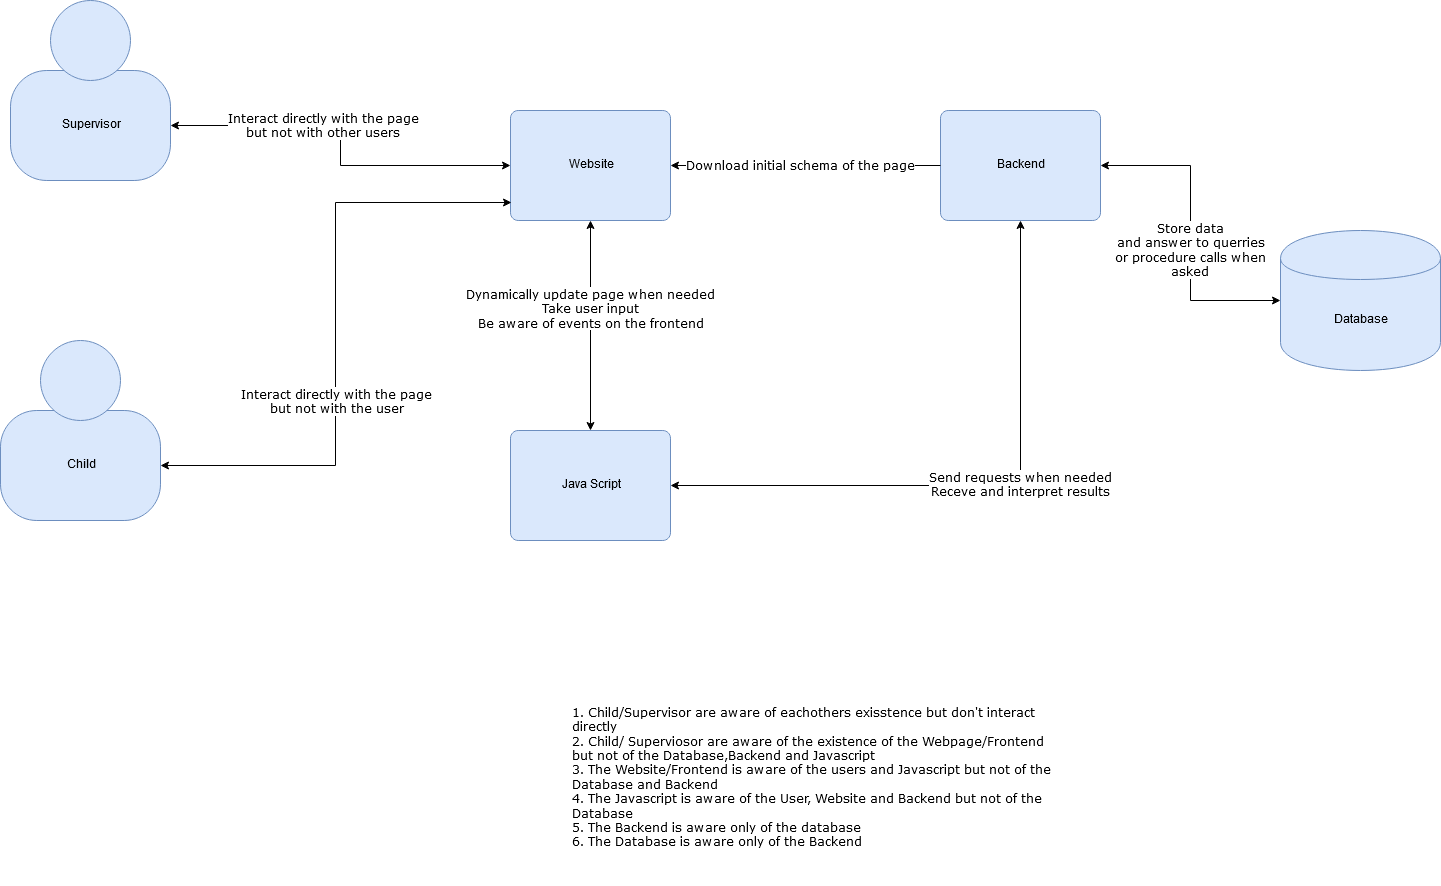

The diagram above was exported from draw.io. Its source (the exported page's mxGraphModel, read from the mxfile embedded in the PNG):
<mxGraphModel dx="1394" dy="793" grid="1" gridSize="10" guides="1" tooltips="1" connect="1" arrows="1" fold="1" page="1" pageScale="1" pageWidth="3300" pageHeight="2339" math="0" shadow="0">
  <root>
    <mxCell id="0" />
    <mxCell id="1" parent="0" />
    <object label="Backend" placeholders="1" c4Name="name" c4Type="SoftwareSystem" c4Description="Beschreibung" id="B1zFD8Fa47yUuCqYOHSs-1">
      <mxCell style="rounded=1;whiteSpace=wrap;html=1;labelBackgroundColor=none;fillColor=#dae8fc;fontColor=#000000;align=center;arcSize=7;strokeColor=#6c8ebf;" vertex="1" parent="1">
        <mxGeometry x="970" y="130" width="160" height="110" as="geometry" />
        <C4SoftwareSystem as="c4" />
      </mxCell>
    </object>
    <mxCell id="B1zFD8Fa47yUuCqYOHSs-6" style="edgeStyle=orthogonalEdgeStyle;rounded=0;orthogonalLoop=1;jettySize=auto;html=1;fontFamily=Verdana;endArrow=none;endFill=0;startArrow=classic;startFill=1;" edge="1" parent="1" source="B1zFD8Fa47yUuCqYOHSs-2" target="B1zFD8Fa47yUuCqYOHSs-1">
      <mxGeometry relative="1" as="geometry" />
    </mxCell>
    <mxCell id="B1zFD8Fa47yUuCqYOHSs-7" value="Download initial schema of the page" style="text;html=1;resizable=0;points=[];align=center;verticalAlign=middle;labelBackgroundColor=#ffffff;fontFamily=Verdana;" vertex="1" connectable="0" parent="B1zFD8Fa47yUuCqYOHSs-6">
      <mxGeometry x="-0.1556" y="-2" relative="1" as="geometry">
        <mxPoint x="16" y="-2" as="offset" />
      </mxGeometry>
    </mxCell>
    <object label="Website" placeholders="1" c4Name="name" c4Type="SoftwareSystem" c4Description="Beschreibung" id="B1zFD8Fa47yUuCqYOHSs-2">
      <mxCell style="rounded=1;whiteSpace=wrap;html=1;labelBackgroundColor=none;fillColor=#dae8fc;fontColor=#000000;align=center;arcSize=7;strokeColor=#6c8ebf;" vertex="1" parent="1">
        <mxGeometry x="540" y="130" width="160" height="110" as="geometry" />
        <C4SoftwareSystem as="c4" />
      </mxCell>
    </object>
    <mxCell id="B1zFD8Fa47yUuCqYOHSs-10" style="edgeStyle=orthogonalEdgeStyle;rounded=0;orthogonalLoop=1;jettySize=auto;html=1;entryX=0.5;entryY=1;entryDx=0;entryDy=0;startArrow=classic;startFill=1;endArrow=classic;endFill=1;fontFamily=Verdana;" edge="1" parent="1" source="B1zFD8Fa47yUuCqYOHSs-8" target="B1zFD8Fa47yUuCqYOHSs-2">
      <mxGeometry relative="1" as="geometry" />
    </mxCell>
    <mxCell id="B1zFD8Fa47yUuCqYOHSs-11" value="&lt;div&gt;Dynamically update page when needed&lt;/div&gt;&lt;div&gt;Take user input&lt;/div&gt;&lt;div&gt;Be aware of events on the frontend&lt;/div&gt;" style="text;html=1;resizable=0;points=[];align=center;verticalAlign=middle;labelBackgroundColor=#ffffff;fontFamily=Verdana;" vertex="1" connectable="0" parent="B1zFD8Fa47yUuCqYOHSs-10">
      <mxGeometry x="0.1524" relative="1" as="geometry">
        <mxPoint as="offset" />
      </mxGeometry>
    </mxCell>
    <mxCell id="B1zFD8Fa47yUuCqYOHSs-12" style="edgeStyle=orthogonalEdgeStyle;rounded=0;orthogonalLoop=1;jettySize=auto;html=1;entryX=0.5;entryY=1;entryDx=0;entryDy=0;startArrow=classic;startFill=1;endArrow=classic;endFill=1;fontFamily=Verdana;" edge="1" parent="1" source="B1zFD8Fa47yUuCqYOHSs-8" target="B1zFD8Fa47yUuCqYOHSs-1">
      <mxGeometry relative="1" as="geometry" />
    </mxCell>
    <mxCell id="B1zFD8Fa47yUuCqYOHSs-13" value="&lt;div&gt;Send requests when needed&lt;/div&gt;&lt;div&gt;Receve and interpret results&lt;br&gt;&lt;/div&gt;" style="text;html=1;resizable=0;points=[];align=center;verticalAlign=middle;labelBackgroundColor=#ffffff;fontFamily=Verdana;" vertex="1" connectable="0" parent="B1zFD8Fa47yUuCqYOHSs-12">
      <mxGeometry x="-0.2553" y="2" relative="1" as="geometry">
        <mxPoint x="121" y="2" as="offset" />
      </mxGeometry>
    </mxCell>
    <object label="Java Script" placeholders="1" c4Name="name" c4Type="SoftwareSystem" c4Description="Beschreibung" id="B1zFD8Fa47yUuCqYOHSs-8">
      <mxCell style="rounded=1;whiteSpace=wrap;html=1;labelBackgroundColor=none;fillColor=#dae8fc;fontColor=#000000;align=center;arcSize=7;strokeColor=#6c8ebf;" vertex="1" parent="1">
        <mxGeometry x="540" y="450" width="160" height="110" as="geometry" />
        <C4SoftwareSystem as="c4" />
      </mxCell>
    </object>
    <mxCell id="B1zFD8Fa47yUuCqYOHSs-15" style="edgeStyle=orthogonalEdgeStyle;rounded=0;orthogonalLoop=1;jettySize=auto;html=1;entryX=1;entryY=0.5;entryDx=0;entryDy=0;startArrow=classic;startFill=1;endArrow=classic;endFill=1;fontFamily=Verdana;" edge="1" parent="1" source="B1zFD8Fa47yUuCqYOHSs-14" target="B1zFD8Fa47yUuCqYOHSs-1">
      <mxGeometry relative="1" as="geometry" />
    </mxCell>
    <mxCell id="B1zFD8Fa47yUuCqYOHSs-16" value="&lt;div&gt;Store data &lt;br&gt;&lt;/div&gt;&lt;div&gt;and answer to querries&lt;/div&gt;&lt;div&gt;or procedure calls when&lt;/div&gt;&lt;div&gt;asked&lt;br&gt;&lt;/div&gt;" style="text;html=1;resizable=0;points=[];align=center;verticalAlign=middle;labelBackgroundColor=#ffffff;fontFamily=Verdana;" vertex="1" connectable="0" parent="B1zFD8Fa47yUuCqYOHSs-15">
      <mxGeometry x="0.1619" y="-1" relative="1" as="geometry">
        <mxPoint x="-1" y="43" as="offset" />
      </mxGeometry>
    </mxCell>
    <object label="Database" placeholders="1" c4Type="Database" c4Technology="technology" c4Description="Beschreibung" id="B1zFD8Fa47yUuCqYOHSs-14">
      <mxCell style="shape=cylinder;whiteSpace=wrap;html=1;boundedLbl=1;rounded=0;labelBackgroundColor=none;fillColor=#dae8fc;fontSize=12;fontColor=#000000;align=center;strokeColor=#6c8ebf;" vertex="1" parent="1">
        <mxGeometry x="1310" y="250" width="160" height="140" as="geometry" />
        <C4Database as="c4" />
      </mxCell>
    </object>
    <mxCell id="B1zFD8Fa47yUuCqYOHSs-17" value="" style="group;rounded=0;labelBackgroundColor=none;fillColor=none;fontColor=#000000;align=center;html=1;" vertex="1" connectable="0" parent="1">
      <mxGeometry x="40" y="20" width="160" height="180" as="geometry" />
      <C4Person as="c4" />
    </mxCell>
    <object label="Supervisor" placeholders="1" c4Name="name" c4Type="body" c4Description="Beschreibung" id="B1zFD8Fa47yUuCqYOHSs-18">
      <mxCell style="rounded=1;whiteSpace=wrap;html=1;labelBackgroundColor=none;fillColor=#dae8fc;fontColor=#000000;align=center;arcSize=33;strokeColor=#6c8ebf;" vertex="1" parent="B1zFD8Fa47yUuCqYOHSs-17">
        <mxGeometry y="70" width="160" height="110" as="geometry" />
        <C4Person as="c4" />
      </mxCell>
    </object>
    <mxCell id="B1zFD8Fa47yUuCqYOHSs-19" value="" style="ellipse;whiteSpace=wrap;html=1;aspect=fixed;rounded=0;labelBackgroundColor=none;fillColor=#dae8fc;fontSize=12;fontColor=#000000;align=center;strokeColor=#6c8ebf;" vertex="1" parent="B1zFD8Fa47yUuCqYOHSs-17">
      <mxGeometry x="40" width="80" height="80" as="geometry" />
      <C4Person as="c4" />
    </mxCell>
    <mxCell id="B1zFD8Fa47yUuCqYOHSs-20" style="edgeStyle=orthogonalEdgeStyle;rounded=0;orthogonalLoop=1;jettySize=auto;html=1;entryX=0;entryY=0.5;entryDx=0;entryDy=0;startArrow=classic;startFill=1;endArrow=classic;endFill=1;fontFamily=Verdana;" edge="1" parent="1" source="B1zFD8Fa47yUuCqYOHSs-18" target="B1zFD8Fa47yUuCqYOHSs-2">
      <mxGeometry relative="1" as="geometry" />
    </mxCell>
    <mxCell id="B1zFD8Fa47yUuCqYOHSs-21" value="&lt;div&gt;Interact directly with the page&lt;/div&gt;&lt;div&gt;but not with other users&lt;br&gt;&lt;/div&gt;" style="text;html=1;resizable=0;points=[];align=center;verticalAlign=middle;labelBackgroundColor=#ffffff;fontFamily=Verdana;" vertex="1" connectable="0" parent="B1zFD8Fa47yUuCqYOHSs-20">
      <mxGeometry x="-0.1947" y="-1" relative="1" as="geometry">
        <mxPoint as="offset" />
      </mxGeometry>
    </mxCell>
    <mxCell id="B1zFD8Fa47yUuCqYOHSs-22" value="" style="group;rounded=0;labelBackgroundColor=none;fillColor=none;fontColor=#000000;align=center;html=1;" vertex="1" connectable="0" parent="1">
      <mxGeometry x="30" y="360" width="160" height="180" as="geometry" />
      <C4Person as="c4" />
    </mxCell>
    <object label="Child" placeholders="1" c4Name="name" c4Type="body" c4Description="Beschreibung" id="B1zFD8Fa47yUuCqYOHSs-23">
      <mxCell style="rounded=1;whiteSpace=wrap;html=1;labelBackgroundColor=none;fillColor=#dae8fc;fontColor=#000000;align=center;arcSize=33;strokeColor=#6c8ebf;" vertex="1" parent="B1zFD8Fa47yUuCqYOHSs-22">
        <mxGeometry y="70" width="160" height="110" as="geometry" />
        <C4Person as="c4" />
      </mxCell>
    </object>
    <mxCell id="B1zFD8Fa47yUuCqYOHSs-24" value="" style="ellipse;whiteSpace=wrap;html=1;aspect=fixed;rounded=0;labelBackgroundColor=none;fillColor=#dae8fc;fontSize=12;fontColor=#000000;align=center;strokeColor=#6c8ebf;" vertex="1" parent="B1zFD8Fa47yUuCqYOHSs-22">
      <mxGeometry x="40" width="80" height="80" as="geometry" />
      <C4Person as="c4" />
    </mxCell>
    <mxCell id="B1zFD8Fa47yUuCqYOHSs-26" style="edgeStyle=orthogonalEdgeStyle;rounded=0;orthogonalLoop=1;jettySize=auto;html=1;entryX=0.006;entryY=0.836;entryDx=0;entryDy=0;entryPerimeter=0;startArrow=classic;startFill=1;endArrow=classic;endFill=1;fontFamily=Verdana;" edge="1" parent="1" source="B1zFD8Fa47yUuCqYOHSs-23" target="B1zFD8Fa47yUuCqYOHSs-2">
      <mxGeometry relative="1" as="geometry" />
    </mxCell>
    <mxCell id="B1zFD8Fa47yUuCqYOHSs-27" value="&lt;div&gt;Interact directly with the page &lt;br&gt;&lt;/div&gt;&lt;div&gt;but not with the user&lt;/div&gt;" style="text;html=1;resizable=0;points=[];align=center;verticalAlign=middle;labelBackgroundColor=#ffffff;fontFamily=Verdana;" vertex="1" connectable="0" parent="B1zFD8Fa47yUuCqYOHSs-26">
      <mxGeometry x="-0.43" y="63" relative="1" as="geometry">
        <mxPoint x="64" y="-63" as="offset" />
      </mxGeometry>
    </mxCell>
    <mxCell id="B1zFD8Fa47yUuCqYOHSs-34" value="&lt;div&gt;&lt;font face=&quot;Verdana&quot;&gt;1. Child/Supervisor are aware of eachothers exisstence but don't interact directly&lt;/font&gt;&lt;/div&gt;&lt;div&gt;&lt;font face=&quot;Verdana&quot;&gt;2. Child/ Superviosor are aware of the existence of the Webpage/Frontend but not of the Database,Backend and Javascript&lt;/font&gt;&lt;/div&gt;&lt;div&gt;&lt;font face=&quot;Verdana&quot;&gt;3. The Website/Frontend is aware of the users and Javascript but not of the Database and Backend&lt;/font&gt;&lt;/div&gt;&lt;div&gt;&lt;font face=&quot;Verdana&quot;&gt;4. The Javascript is aware of the User, Website and Backend but not of the Database&lt;/font&gt;&lt;/div&gt;&lt;div&gt;&lt;font face=&quot;Verdana&quot;&gt;5. The Backend is aware only of the database&lt;/font&gt;&lt;/div&gt;&lt;div&gt;&lt;font face=&quot;Verdana&quot;&gt;6. The Database is aware only of the Backend&lt;br&gt;&lt;/font&gt;&lt;/div&gt;" style="text;strokeColor=none;fillColor=none;html=1;whiteSpace=wrap;verticalAlign=middle;overflow=hidden;fontFamily=Verdana;labelBackgroundColor=#ffffff;" vertex="1" parent="1">
      <mxGeometry x="600" y="690" width="500" height="215" as="geometry" />
    </mxCell>
  </root>
</mxGraphModel>